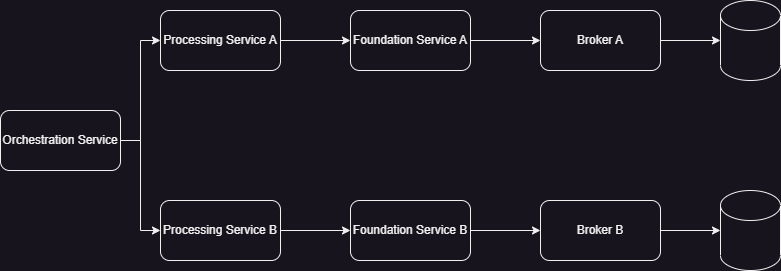

The diagram above was exported from draw.io. Its source (the exported page's mxGraphModel, read from the mxfile embedded in the PNG):
<mxGraphModel dx="864" dy="516" grid="1" gridSize="10" guides="1" tooltips="1" connect="1" arrows="1" fold="1" page="1" pageScale="1" pageWidth="827" pageHeight="1169" math="0" shadow="0">
  <root>
    <mxCell id="0" />
    <mxCell id="1" parent="0" />
    <mxCell id="6oUEJAbbgC_fZaUpV79f-1" value="" style="shape=cylinder3;whiteSpace=wrap;html=1;boundedLbl=1;backgroundOutline=1;size=15;" vertex="1" parent="1">
      <mxGeometry x="744" y="130" width="60" height="80" as="geometry" />
    </mxCell>
    <mxCell id="6oUEJAbbgC_fZaUpV79f-2" value="Broker A" style="rounded=1;whiteSpace=wrap;html=1;" vertex="1" parent="1">
      <mxGeometry x="564" y="140" width="120" height="60" as="geometry" />
    </mxCell>
    <mxCell id="6oUEJAbbgC_fZaUpV79f-6" style="edgeStyle=orthogonalEdgeStyle;rounded=0;orthogonalLoop=1;jettySize=auto;html=1;exitX=1;exitY=0.5;exitDx=0;exitDy=0;entryX=0;entryY=0.5;entryDx=0;entryDy=0;" edge="1" parent="1" source="6oUEJAbbgC_fZaUpV79f-3" target="6oUEJAbbgC_fZaUpV79f-2">
      <mxGeometry relative="1" as="geometry" />
    </mxCell>
    <mxCell id="6oUEJAbbgC_fZaUpV79f-3" value="Foundation Service A" style="rounded=1;whiteSpace=wrap;html=1;" vertex="1" parent="1">
      <mxGeometry x="374" y="140" width="120" height="60" as="geometry" />
    </mxCell>
    <mxCell id="6oUEJAbbgC_fZaUpV79f-7" style="edgeStyle=orthogonalEdgeStyle;rounded=0;orthogonalLoop=1;jettySize=auto;html=1;exitX=1;exitY=0.5;exitDx=0;exitDy=0;entryX=0;entryY=0.5;entryDx=0;entryDy=0;" edge="1" parent="1" source="6oUEJAbbgC_fZaUpV79f-4" target="6oUEJAbbgC_fZaUpV79f-3">
      <mxGeometry relative="1" as="geometry" />
    </mxCell>
    <mxCell id="6oUEJAbbgC_fZaUpV79f-4" value="Processing Service A" style="rounded=1;whiteSpace=wrap;html=1;" vertex="1" parent="1">
      <mxGeometry x="184" y="140" width="120" height="60" as="geometry" />
    </mxCell>
    <mxCell id="6oUEJAbbgC_fZaUpV79f-5" style="edgeStyle=orthogonalEdgeStyle;rounded=0;orthogonalLoop=1;jettySize=auto;html=1;exitX=1;exitY=0.5;exitDx=0;exitDy=0;entryX=0;entryY=0.5;entryDx=0;entryDy=0;entryPerimeter=0;" edge="1" parent="1" source="6oUEJAbbgC_fZaUpV79f-2" target="6oUEJAbbgC_fZaUpV79f-1">
      <mxGeometry relative="1" as="geometry" />
    </mxCell>
    <mxCell id="6oUEJAbbgC_fZaUpV79f-8" value="" style="shape=cylinder3;whiteSpace=wrap;html=1;boundedLbl=1;backgroundOutline=1;size=15;" vertex="1" parent="1">
      <mxGeometry x="744" y="320" width="60" height="80" as="geometry" />
    </mxCell>
    <mxCell id="6oUEJAbbgC_fZaUpV79f-9" value="Broker B" style="rounded=1;whiteSpace=wrap;html=1;" vertex="1" parent="1">
      <mxGeometry x="564" y="330" width="120" height="60" as="geometry" />
    </mxCell>
    <mxCell id="6oUEJAbbgC_fZaUpV79f-10" style="edgeStyle=orthogonalEdgeStyle;rounded=0;orthogonalLoop=1;jettySize=auto;html=1;exitX=1;exitY=0.5;exitDx=0;exitDy=0;entryX=0;entryY=0.5;entryDx=0;entryDy=0;" edge="1" source="6oUEJAbbgC_fZaUpV79f-11" target="6oUEJAbbgC_fZaUpV79f-9" parent="1">
      <mxGeometry relative="1" as="geometry" />
    </mxCell>
    <mxCell id="6oUEJAbbgC_fZaUpV79f-11" value="Foundation Service B" style="rounded=1;whiteSpace=wrap;html=1;" vertex="1" parent="1">
      <mxGeometry x="374" y="330" width="120" height="60" as="geometry" />
    </mxCell>
    <mxCell id="6oUEJAbbgC_fZaUpV79f-12" style="edgeStyle=orthogonalEdgeStyle;rounded=0;orthogonalLoop=1;jettySize=auto;html=1;exitX=1;exitY=0.5;exitDx=0;exitDy=0;entryX=0;entryY=0.5;entryDx=0;entryDy=0;" edge="1" source="6oUEJAbbgC_fZaUpV79f-13" target="6oUEJAbbgC_fZaUpV79f-11" parent="1">
      <mxGeometry relative="1" as="geometry" />
    </mxCell>
    <mxCell id="6oUEJAbbgC_fZaUpV79f-13" value="Processing Service B" style="rounded=1;whiteSpace=wrap;html=1;" vertex="1" parent="1">
      <mxGeometry x="184" y="330" width="120" height="60" as="geometry" />
    </mxCell>
    <mxCell id="6oUEJAbbgC_fZaUpV79f-14" style="edgeStyle=orthogonalEdgeStyle;rounded=0;orthogonalLoop=1;jettySize=auto;html=1;exitX=1;exitY=0.5;exitDx=0;exitDy=0;entryX=0;entryY=0.5;entryDx=0;entryDy=0;entryPerimeter=0;" edge="1" source="6oUEJAbbgC_fZaUpV79f-9" target="6oUEJAbbgC_fZaUpV79f-8" parent="1">
      <mxGeometry relative="1" as="geometry" />
    </mxCell>
    <mxCell id="6oUEJAbbgC_fZaUpV79f-16" style="edgeStyle=orthogonalEdgeStyle;rounded=0;orthogonalLoop=1;jettySize=auto;html=1;exitX=1;exitY=0.5;exitDx=0;exitDy=0;entryX=0;entryY=0.5;entryDx=0;entryDy=0;" edge="1" parent="1" source="6oUEJAbbgC_fZaUpV79f-15" target="6oUEJAbbgC_fZaUpV79f-4">
      <mxGeometry relative="1" as="geometry" />
    </mxCell>
    <mxCell id="6oUEJAbbgC_fZaUpV79f-17" style="edgeStyle=orthogonalEdgeStyle;rounded=0;orthogonalLoop=1;jettySize=auto;html=1;exitX=1;exitY=0.5;exitDx=0;exitDy=0;entryX=0;entryY=0.5;entryDx=0;entryDy=0;" edge="1" parent="1" source="6oUEJAbbgC_fZaUpV79f-15" target="6oUEJAbbgC_fZaUpV79f-13">
      <mxGeometry relative="1" as="geometry" />
    </mxCell>
    <mxCell id="6oUEJAbbgC_fZaUpV79f-15" value="Orchestration Service" style="rounded=1;whiteSpace=wrap;html=1;" vertex="1" parent="1">
      <mxGeometry x="24" y="240" width="120" height="60" as="geometry" />
    </mxCell>
  </root>
</mxGraphModel>